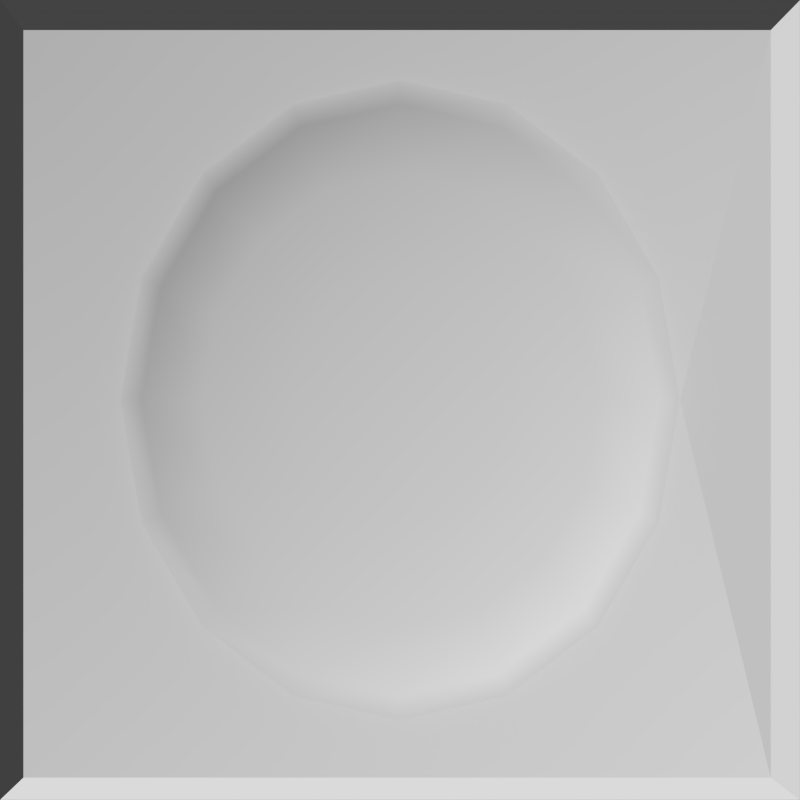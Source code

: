 # Source: ceilwhite1.blend  (saved by Blender 2.56.0; exported with 4.5.12 LTS)
import bpy
from mathutils import Matrix  # noqa: F401  (used for matrix-valued properties, if any)

bpy.ops.wm.read_factory_settings(use_empty=True)
scene = bpy.context.scene
scene.name = 'Scene'

# ---- collections
col_collection_1 = bpy.data.collections.new('Collection 1'); scene.collection.children.link(col_collection_1)

# ---- materials (node trees are filled in below, after node groups)
mat_material_001 = bpy.data.materials.new('Material.001')
mat_material_001.alpha_threshold = 0.0
mat_material_001.use_transparent_shadow = False
mat_material_001.roughness = 0.5
mat_material_001.line_color = (0.0, 0.0, 0.0, 1.0)

# ---- material node trees

# ---- world
world_world = bpy.data.worlds.new('World'); scene.world = world_world
world_world.color = (0.05088, 0.05088, 0.05088)
world_world.use_sun_shadow = False
world_world.sun_shadow_jitter_overblur = 0.0
world_world.cycles.sampling_method = 'MANUAL'
world_world.cycles.sample_map_resolution = 256

# ---- cameras
cam_camera = bpy.data.cameras.new('Camera')
cam_camera.type = 'ORTHO'
cam_camera.clip_end = 100.0
cam_camera.lens = 35.0
cam_camera.ortho_scale = 2.0
cam_camera.dof.focus_distance = 0.0
cam_camera.dof.aperture_fstop = 128.0

# ---- meshes
me_sphere_001 = bpy.data.meshes.new('Sphere.001')
me_sphere_001.from_pydata([(0.0, 0.0, 1.75), (0.3827, 0.0, 1.674), (0.9239, 0.0, 1.133), (0.9239, 0.3827, 0.75), (0.8536, 0.3536, 1.133), (0.6533, 0.2706, 1.457), (0.3536, 0.1464, 1.674), (0.2706, 0.2706, 1.674), (0.5, 0.5, 1.457), (0.6533, 0.6533, 1.133), (0.7071, 0.7071, 0.75), (0.3827, 0.9239, 0.75), (0.3536, 0.8536, 1.133), (0.2706, 0.6533, 1.457), (0.1464, 0.3536, 1.674), (0.0, 0.3827, 1.674), (-4.47e-08, 0.7071, 1.457), (-2.98e-08, 0.9239, 1.133), (-2.98e-08, 1.0, 0.75), (-0.3827, 0.9239, 0.75), (-0.3536, 0.8536, 1.133), (-0.2706, 0.6533, 1.457), (-0.1464, 0.3536, 1.674), (-0.2706, 0.2706, 1.674), (-0.5, 0.5, 1.457), (-0.6533, 0.6533, 1.133), (-0.7071, 0.7071, 0.75), (-0.9239, 0.3827, 0.75), (-0.8536, 0.3536, 1.133), (-0.6533, 0.2706, 1.457), (-0.3536, 0.1464, 1.674), (-0.3827, 0.0, 1.674), (-0.7071, -1.49e-08, 1.457), (-0.9239, -2.98e-08, 1.133), (-1.0, 0.0, 0.75), (-0.9239, -0.3827, 0.75), (-0.8536, -0.3536, 1.133), (-0.6533, -0.2706, 1.457), (-0.3536, -0.1464, 1.674), (-0.2706, -0.2706, 1.674), (-0.5, -0.5, 1.457), (-0.6533, -0.6533, 1.133), (-0.7071, -0.7071, 0.75), (-0.3827, -0.9239, 0.75), (-0.3536, -0.8536, 1.133), (-0.2706, -0.6533, 1.457), (-0.1464, -0.3536, 1.674), (0.0, -0.3827, 1.674), (2.98e-08, -0.7071, 1.457), (2.98e-08, -0.9239, 1.133), (2.98e-08, -1.0, 0.75), (0.3827, -0.9239, 0.75), (0.3536, -0.8536, 1.133), (0.2706, -0.6533, 1.457), (0.1464, -0.3536, 1.674), (0.2706, -0.2706, 1.674), (0.5, -0.5, 1.457), (0.6533, -0.6533, 1.133), (0.7071, -0.7071, 0.75), (0.9239, -0.3827, 0.75), (0.8536, -0.3536, 1.133), (0.6533, -0.2706, 1.457), (0.3536, -0.1464, 1.674), (0.7071, 1.49e-08, 1.457), (1.0, 2.98e-08, 0.75), (1.429, 1.25, 0.0), (1.429, -1.25, 0.0), (-1.429, -1.25, 0.0), (-1.429, 1.25, 0.0), (-1.345, -1.18, 0.75), (-1.345, 1.156, 0.75), (1.324, 1.156, 0.75), (1.324, -1.18, 0.75)], [], [(64, 3, 4, 2), (2, 4, 5, 63), (63, 5, 6, 1), (6, 0, 1), (7, 0, 6), (5, 8, 7, 6), (4, 9, 8, 5), (3, 10, 9, 4), (10, 11, 12, 9), (9, 12, 13, 8), (8, 13, 14, 7), (14, 0, 7), (15, 0, 14), (13, 16, 15, 14), (12, 17, 16, 13), (11, 18, 17, 12), (18, 19, 20, 17), (17, 20, 21, 16), (16, 21, 22, 15), (22, 0, 15), (23, 0, 22), (21, 24, 23, 22), (20, 25, 24, 21), (19, 26, 25, 20), (26, 27, 28, 25), (25, 28, 29, 24), (24, 29, 30, 23), (30, 0, 23), (31, 0, 30), (29, 32, 31, 30), (28, 33, 32, 29), (27, 34, 33, 28), (34, 35, 36, 33), (33, 36, 37, 32), (32, 37, 38, 31), (38, 0, 31), (39, 0, 38), (37, 40, 39, 38), (36, 41, 40, 37), (35, 42, 41, 36), (42, 43, 44, 41), (41, 44, 45, 40), (40, 45, 46, 39), (46, 0, 39), (47, 0, 46), (45, 48, 47, 46), (44, 49, 48, 45), (43, 50, 49, 44), (50, 51, 52, 49), (49, 52, 53, 48), (48, 53, 54, 47), (54, 0, 47), (55, 0, 54), (53, 56, 55, 54), (52, 57, 56, 53), (51, 58, 57, 52), (58, 59, 60, 57), (57, 60, 61, 56), (56, 61, 62, 55), (62, 0, 55), (1, 0, 62), (61, 63, 1, 62), (60, 2, 63, 61), (59, 64, 2, 60), (65, 68, 67, 66), (65, 68, 70, 71), (65, 71, 72, 66), (66, 72, 69, 67), (67, 69, 70, 68), (35, 69, 42), (42, 69, 43), (43, 69, 50), (34, 69, 35), (19, 70, 26), (26, 70, 27), (18, 70, 19), (27, 70, 34), (34, 70, 69), (64, 72, 71), (18, 71, 70), (50, 69, 72), (58, 72, 59), (59, 72, 64), (50, 72, 51), (51, 72, 58), (3, 64, 71), (3, 71, 10), (10, 71, 11), (11, 71, 18)])
me_sphere_001.polygons.foreach_set('use_smooth', [1, 1, 1, 1, 1, 1, 1, 1, 1, 1, 1, 1, 1, 1, 1, 1, 1, 1, 1, 1, 1, 1, 1, 1, 1, 1, 1, 1, 1, 1, 1, 1, 1, 1, 1, 1, 1, 1, 1, 1, 1, 1, 1, 1, 1, 1, 1, 1, 1, 1, 1, 1, 1, 1, 1, 1, 1, 1, 1, 1, 1, 1, 1, 1, 0, 0, 0, 0, 0, 1, 1, 1, 1, 1, 1, 1, 1, 1, 0, 1, 1, 1, 1, 1, 1, 1, 1, 1, 1])
_uv = me_sphere_001.uv_layers.new(name='UVTex')
_uv.uv.foreach_set('vector', [0.0, 0.0, 1.0, 0.0, 1.0, 1.0, 0.0, 1.0, 0.0, 0.0, 1.0, 0.0, 1.0, 1.0, 0.0, 1.0, 0.0, 0.0, 1.0, 0.0, 1.0, 1.0, 0.0, 1.0, 0.0, 0.0, 1.0, 0.0, 1.0, 1.0, 0.0, 0.0, 1.0, 0.0, 1.0, 1.0, 0.0, 0.0, 1.0, 0.0, 1.0, 1.0, 0.0, 1.0, 0.0, 0.0, 1.0, 0.0, 1.0, 1.0, 0.0, 1.0, 0.0, 0.0, 1.0, 0.0, 1.0, 1.0, 0.0, 1.0, 0.0, 0.0, 1.0, 0.0, 1.0, 1.0, 0.0, 1.0, 0.0, 0.0, 1.0, 0.0, 1.0, 1.0, 0.0, 1.0, 0.0, 0.0, 1.0, 0.0, 1.0, 1.0, 0.0, 1.0, 0.0, 0.0, 1.0, 0.0, 1.0, 1.0, 0.0, 0.0, 1.0, 0.0, 1.0, 1.0, 0.0, 0.0, 1.0, 0.0, 1.0, 1.0, 0.0, 1.0, 0.0, 0.0, 1.0, 0.0, 1.0, 1.0, 0.0, 1.0, 0.0, 0.0, 1.0, 0.0, 1.0, 1.0, 0.0, 1.0, 0.0, 0.0, 1.0, 0.0, 1.0, 1.0, 0.0, 1.0, 0.0, 0.0, 1.0, 0.0, 1.0, 1.0, 0.0, 1.0, 0.0, 0.0, 1.0, 0.0, 1.0, 1.0, 0.0, 1.0, 0.0, 0.0, 1.0, 0.0, 1.0, 1.0, 0.0, 0.0, 1.0, 0.0, 1.0, 1.0, 0.0, 0.0, 1.0, 0.0, 1.0, 1.0, 0.0, 1.0, 0.0, 0.0, 1.0, 0.0, 1.0, 1.0, 0.0, 1.0, 0.0, 0.0, 1.0, 0.0, 1.0, 1.0, 0.0, 1.0, 0.0, 0.0, 1.0, 0.0, 1.0, 1.0, 0.0, 1.0, 0.0, 0.0, 1.0, 0.0, 1.0, 1.0, 0.0, 1.0, 0.0, 0.0, 1.0, 0.0, 1.0, 1.0, 0.0, 1.0, 0.0, 0.0, 1.0, 0.0, 1.0, 1.0, 0.0, 0.0, 1.0, 0.0, 1.0, 1.0, 0.0, 0.0, 1.0, 0.0, 1.0, 1.0, 0.0, 1.0, 0.0, 0.0, 1.0, 0.0, 1.0, 1.0, 0.0, 1.0, 0.0, 0.0, 1.0, 0.0, 1.0, 1.0, 0.0, 1.0, 0.0, 0.0, 1.0, 0.0, 1.0, 1.0, 0.0, 1.0, 0.0, 0.0, 1.0, 0.0, 1.0, 1.0, 0.0, 1.0, 0.0, 0.0, 1.0, 0.0, 1.0, 1.0, 0.0, 1.0, 0.0, 0.0, 1.0, 0.0, 1.0, 1.0, 0.0, 0.0, 1.0, 0.0, 1.0, 1.0, 0.0, 0.0, 1.0, 0.0, 1.0, 1.0, 0.0, 1.0, 0.0, 0.0, 1.0, 0.0, 1.0, 1.0, 0.0, 1.0, 0.0, 0.0, 1.0, 0.0, 1.0, 1.0, 0.0, 1.0, 0.0, 0.0, 1.0, 0.0, 1.0, 1.0, 0.0, 1.0, 0.0, 0.0, 1.0, 0.0, 1.0, 1.0, 0.0, 1.0, 0.0, 0.0, 1.0, 0.0, 1.0, 1.0, 0.0, 1.0, 0.0, 0.0, 1.0, 0.0, 1.0, 1.0, 0.0, 0.0, 1.0, 0.0, 1.0, 1.0, 0.0, 0.0, 1.0, 0.0, 1.0, 1.0, 0.0, 1.0, 0.0, 0.0, 1.0, 0.0, 1.0, 1.0, 0.0, 1.0, 0.0, 0.0, 1.0, 0.0, 1.0, 1.0, 0.0, 1.0, 0.0, 0.0, 1.0, 0.0, 1.0, 1.0, 0.0, 1.0, 0.0, 0.0, 1.0, 0.0, 1.0, 1.0, 0.0, 1.0, 0.0, 0.0, 1.0, 0.0, 1.0, 1.0, 0.0, 1.0, 0.0, 0.0, 1.0, 0.0, 1.0, 1.0, 0.0, 0.0, 1.0, 0.0, 1.0, 1.0, 0.0, 0.0, 1.0, 0.0, 1.0, 1.0, 0.0, 1.0, 0.0, 0.0, 1.0, 0.0, 1.0, 1.0, 0.0, 1.0, 0.0, 0.0, 1.0, 0.0, 1.0, 1.0, 0.0, 1.0, 0.0, 0.0, 1.0, 0.0, 1.0, 1.0, 0.0, 1.0, 0.0, 0.0, 1.0, 0.0, 1.0, 1.0, 0.0, 1.0, 0.0, 0.0, 1.0, 0.0, 1.0, 1.0, 0.0, 1.0, 0.0, 0.0, 1.0, 0.0, 1.0, 1.0, 0.0, 0.0, 1.0, 0.0, 1.0, 1.0, 0.0, 0.0, 1.0, 0.0, 1.0, 1.0, 0.0, 1.0, 0.0, 0.0, 1.0, 0.0, 1.0, 1.0, 0.0, 1.0, 0.0, 0.0, 1.0, 0.0, 1.0, 1.0, 0.0, 1.0, 1.788e-07, 0.0, 1.0, 5.96e-08, 1.0, 1.0, 0.0, 1.0, 0.0, 0.0, 1.0, 0.0, 1.0, 1.0, 0.0, 1.0, 0.0, 0.0, 1.0, 0.0, 1.0, 1.0, 0.0, 1.0, 0.0, 0.0, 0.0, 1.0, 1.0, 1.0, 1.0, 0.0, 0.0, 0.0, 1.0, 0.0, 1.0, 1.0, 0.0, 1.0, 0.0, 0.0, 1.0, 1.0, 1.0, 0.0, 0.0, 0.0, 1.0, 1.0, 1.0, 0.0, 0.0, 0.0, 1.0, 1.0, 1.0, 0.0, 0.0, 0.0, 1.0, 1.0, 1.0, 0.0, 0.0, 0.0, 1.0, 1.0, 1.0, 0.0, 0.0, 0.0, 1.0, 1.0, 1.0, 0.0, 0.0, 0.0, 1.0, 1.0, 1.0, 0.0, 0.0, 0.0, 1.0, 1.0, 1.0, 0.0, 0.0, 0.0, 1.0, 1.0, 1.0, 0.0, 0.0, 0.0, 1.0, 1.0, 1.0, 0.0, 0.0, 0.0, 1.0, 1.0, 1.0, 0.0, 0.0, 0.0, 1.0, 0.0, 1.0, 1.0, 0.0, 0.0, 1.0, 1.0, 1.0, 0.0, 0.0, 0.0, 1.0, 1.0, 1.0, 0.0, 0.0, 0.0, 1.0, 1.0, 1.0, 0.0, 0.0, 0.0, 1.0, 1.0, 1.0, 0.0, 0.0, 0.0, 1.0, 0.0, 1.0, 1.0, 0.0, 0.0, 1.0, 1.0, 1.0, 0.0, 0.0, 0.0, 1.0, 1.0, 1.0, 0.0, 0.0, 0.0, 1.0, 1.0, 1.0, 0.0])
me_sphere_001.materials.append(mat_material_001)
me_sphere_001.use_remesh_preserve_volume = False
me_sphere_001.use_remesh_preserve_attributes = False
me_sphere_001.use_mirror_vertex_groups = False
me_sphere_001.update()

# ---- objects
ob_sphere = bpy.data.objects.new('Sphere', me_sphere_001)
ob_camera = bpy.data.objects.new('Camera', cam_camera)

# ---- transforms, parenting, visibility, modifiers, constraints
ob_sphere.location = (0.0, 0.0, 0.0)
ob_sphere.scale = (0.7, 0.8, 0.1)
ob_sphere.empty_display_type = 'ARROWS'
ob_sphere.lineart.crease_threshold = 0.0
ob_camera.location = (0.0, 0.0, 10.0)
ob_camera.lock_rotations_4d = False
ob_camera.empty_display_type = 'ARROWS'
ob_camera.color = (0.0, 0.0, 0.0, 0.0)
ob_camera.display_type = 'WIRE'
ob_camera.lineart.crease_threshold = 0.0

# ---- collection membership
col_collection_1.objects.link(ob_sphere)
col_collection_1.objects.link(ob_camera)

# ---- scene / render settings (as saved in the file)
scene.camera = ob_camera
scene.frame_start = 1; scene.frame_end = 250; scene.frame_set(1)
scene.render.engine = 'BLENDER_EEVEE_NEXT'
scene.render.image_settings.file_format = 'TARGA'
scene.render.image_settings.color_mode = 'RGB'
scene.render.image_settings.compression = 90
scene.render.resolution_x = 64
scene.render.resolution_y = 64
scene.render.dither_intensity = 0.0
scene.render.bake_margin = 2
scene.render.bake_bias = 0.0
scene.cycles.use_denoising = False
scene.cycles.samples = 10
scene.cycles.sampling_pattern = 'TABULATED_SOBOL'
scene.cycles.light_sampling_threshold = 0.0
scene.cycles.use_adaptive_sampling = False
scene.cycles.use_light_tree = False
scene.cycles.blur_glossy = 0.0
scene.cycles.volume_bounces = 1
scene.cycles.pixel_filter_type = 'GAUSSIAN'
scene.cycles.sample_clamp_indirect = 0.0
scene.view_settings.view_transform = 'Standard'
bpy.context.view_layer.update()

# ---- added for rendering (the .blend has no usable light): sun
light_auto_sun = bpy.data.lights.new('AutoSun', 'SUN')
light_auto_sun.energy = 3.0
light_auto_sun.angle = 0.0523599
ob_auto_sun = bpy.data.objects.new('AutoSun', light_auto_sun)
scene.collection.objects.link(ob_auto_sun)
ob_auto_sun.rotation_euler = (0.872665, 0.174533, 0.523599)
bpy.context.view_layer.update()
